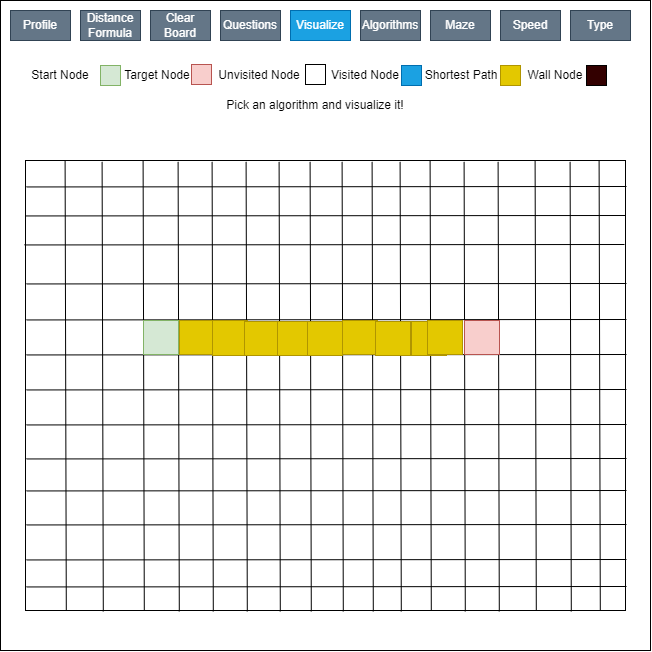

The diagram above was exported from draw.io. Its source (the exported page's mxGraphModel, read from the mxfile embedded in the PNG):
<mxGraphModel dx="1221" dy="575" grid="1" gridSize="10" guides="1" tooltips="1" connect="1" arrows="1" fold="1" page="1" pageScale="1" pageWidth="827" pageHeight="1169" math="0" shadow="0">
  <root>
    <mxCell id="0" />
    <mxCell id="1" parent="0" />
    <mxCell id="sSv7fusMSev46IHdH-EN-1" value="" style="whiteSpace=wrap;html=1;aspect=fixed;" vertex="1" parent="1">
      <mxGeometry x="180" y="70" width="650" height="650" as="geometry" />
    </mxCell>
    <mxCell id="sSv7fusMSev46IHdH-EN-2" value="Profile" style="rounded=0;whiteSpace=wrap;html=1;fillColor=#647687;fontColor=#ffffff;strokeColor=#314354;" vertex="1" parent="1">
      <mxGeometry x="190" y="80" width="60" height="30" as="geometry" />
    </mxCell>
    <mxCell id="sSv7fusMSev46IHdH-EN-3" value="Distance Formula" style="rounded=0;whiteSpace=wrap;html=1;fillColor=#647687;fontColor=#ffffff;strokeColor=#314354;" vertex="1" parent="1">
      <mxGeometry x="260" y="80" width="60" height="30" as="geometry" />
    </mxCell>
    <mxCell id="sSv7fusMSev46IHdH-EN-4" value="Clear Board" style="rounded=0;whiteSpace=wrap;html=1;fillColor=#647687;fontColor=#ffffff;strokeColor=#314354;" vertex="1" parent="1">
      <mxGeometry x="330" y="80" width="60" height="30" as="geometry" />
    </mxCell>
    <mxCell id="sSv7fusMSev46IHdH-EN-5" value="Questions" style="rounded=0;whiteSpace=wrap;html=1;fillColor=#647687;fontColor=#ffffff;strokeColor=#314354;" vertex="1" parent="1">
      <mxGeometry x="400" y="80" width="60" height="30" as="geometry" />
    </mxCell>
    <mxCell id="sSv7fusMSev46IHdH-EN-6" value="Visualize" style="rounded=0;whiteSpace=wrap;html=1;fillColor=#1ba1e2;fontColor=#ffffff;strokeColor=#006EAF;" vertex="1" parent="1">
      <mxGeometry x="470" y="80" width="60" height="30" as="geometry" />
    </mxCell>
    <mxCell id="sSv7fusMSev46IHdH-EN-7" value="Algorithms" style="rounded=0;whiteSpace=wrap;html=1;fillColor=#647687;fontColor=#ffffff;strokeColor=#314354;" vertex="1" parent="1">
      <mxGeometry x="540" y="80" width="60" height="30" as="geometry" />
    </mxCell>
    <mxCell id="sSv7fusMSev46IHdH-EN-9" style="edgeStyle=orthogonalEdgeStyle;rounded=0;orthogonalLoop=1;jettySize=auto;html=1;exitX=0.5;exitY=1;exitDx=0;exitDy=0;" edge="1" parent="1">
      <mxGeometry relative="1" as="geometry">
        <mxPoint x="645" y="110" as="sourcePoint" />
        <mxPoint x="645" y="110" as="targetPoint" />
      </mxGeometry>
    </mxCell>
    <mxCell id="sSv7fusMSev46IHdH-EN-11" value="Maze" style="rounded=0;whiteSpace=wrap;html=1;fillColor=#647687;fontColor=#ffffff;strokeColor=#314354;" vertex="1" parent="1">
      <mxGeometry x="610" y="80" width="60" height="30" as="geometry" />
    </mxCell>
    <mxCell id="sSv7fusMSev46IHdH-EN-12" value="Speed" style="rounded=0;whiteSpace=wrap;html=1;fillColor=#647687;fontColor=#ffffff;strokeColor=#314354;" vertex="1" parent="1">
      <mxGeometry x="680" y="80" width="60" height="30" as="geometry" />
    </mxCell>
    <mxCell id="sSv7fusMSev46IHdH-EN-14" value="Type" style="rounded=0;whiteSpace=wrap;html=1;fillColor=#647687;fontColor=#ffffff;strokeColor=#314354;" vertex="1" parent="1">
      <mxGeometry x="750" y="80" width="60" height="30" as="geometry" />
    </mxCell>
    <mxCell id="sSv7fusMSev46IHdH-EN-15" value="" style="rounded=0;whiteSpace=wrap;html=1;fillColor=#d5e8d4;strokeColor=#82b366;" vertex="1" parent="1">
      <mxGeometry x="280" y="135" width="20" height="20" as="geometry" />
    </mxCell>
    <mxCell id="sSv7fusMSev46IHdH-EN-17" value="Start Node" style="text;html=1;strokeColor=none;fillColor=none;align=center;verticalAlign=middle;whiteSpace=wrap;rounded=0;" vertex="1" parent="1">
      <mxGeometry x="200" y="130" width="80" height="30" as="geometry" />
    </mxCell>
    <mxCell id="sSv7fusMSev46IHdH-EN-18" value="Target Node" style="text;html=1;strokeColor=none;fillColor=none;align=center;verticalAlign=middle;whiteSpace=wrap;rounded=0;" vertex="1" parent="1">
      <mxGeometry x="297" y="130" width="80" height="30" as="geometry" />
    </mxCell>
    <mxCell id="sSv7fusMSev46IHdH-EN-19" value="Unvisited Node" style="text;html=1;strokeColor=none;fillColor=none;align=center;verticalAlign=middle;whiteSpace=wrap;rounded=0;" vertex="1" parent="1">
      <mxGeometry x="394" y="130" width="90" height="30" as="geometry" />
    </mxCell>
    <mxCell id="sSv7fusMSev46IHdH-EN-20" value="Visited Node" style="text;html=1;strokeColor=none;fillColor=none;align=center;verticalAlign=middle;whiteSpace=wrap;rounded=0;" vertex="1" parent="1">
      <mxGeometry x="500" y="130" width="90" height="30" as="geometry" />
    </mxCell>
    <mxCell id="sSv7fusMSev46IHdH-EN-21" value="Shortest Path" style="text;html=1;strokeColor=none;fillColor=none;align=center;verticalAlign=middle;whiteSpace=wrap;rounded=0;" vertex="1" parent="1">
      <mxGeometry x="596" y="130" width="90" height="30" as="geometry" />
    </mxCell>
    <mxCell id="sSv7fusMSev46IHdH-EN-22" value="Wall Node" style="text;html=1;strokeColor=none;fillColor=none;align=center;verticalAlign=middle;whiteSpace=wrap;rounded=0;" vertex="1" parent="1">
      <mxGeometry x="690" y="130" width="90" height="30" as="geometry" />
    </mxCell>
    <mxCell id="sSv7fusMSev46IHdH-EN-23" value="" style="rounded=0;whiteSpace=wrap;html=1;fillColor=#f8cecc;strokeColor=#b85450;" vertex="1" parent="1">
      <mxGeometry x="371" y="134" width="20" height="20" as="geometry" />
    </mxCell>
    <mxCell id="sSv7fusMSev46IHdH-EN-24" value="" style="rounded=0;whiteSpace=wrap;html=1;" vertex="1" parent="1">
      <mxGeometry x="485" y="134" width="20" height="20" as="geometry" />
    </mxCell>
    <mxCell id="sSv7fusMSev46IHdH-EN-25" value="" style="rounded=0;whiteSpace=wrap;html=1;fillColor=#1ba1e2;fontColor=#ffffff;strokeColor=#006EAF;" vertex="1" parent="1">
      <mxGeometry x="581" y="135" width="20" height="20" as="geometry" />
    </mxCell>
    <mxCell id="sSv7fusMSev46IHdH-EN-26" value="" style="rounded=0;whiteSpace=wrap;html=1;fillColor=#e3c800;fontColor=#000000;strokeColor=#B09500;" vertex="1" parent="1">
      <mxGeometry x="680" y="135" width="20" height="20" as="geometry" />
    </mxCell>
    <mxCell id="sSv7fusMSev46IHdH-EN-27" value="" style="rounded=0;whiteSpace=wrap;html=1;fillColor=#330000;" vertex="1" parent="1">
      <mxGeometry x="766" y="135" width="20" height="20" as="geometry" />
    </mxCell>
    <mxCell id="sSv7fusMSev46IHdH-EN-28" value="Pick an algorithm and visualize it!" style="text;html=1;strokeColor=none;fillColor=none;align=center;verticalAlign=middle;whiteSpace=wrap;rounded=0;" vertex="1" parent="1">
      <mxGeometry x="305" y="160" width="380" height="30" as="geometry" />
    </mxCell>
    <mxCell id="sSv7fusMSev46IHdH-EN-29" value="" style="rounded=0;whiteSpace=wrap;html=1;fillColor=none;" vertex="1" parent="1">
      <mxGeometry x="205" y="230" width="600" height="450" as="geometry" />
    </mxCell>
    <mxCell id="sSv7fusMSev46IHdH-EN-31" value="" style="endArrow=none;html=1;rounded=0;exitX=0;exitY=0.101;exitDx=0;exitDy=0;exitPerimeter=0;" edge="1" parent="1">
      <mxGeometry width="50" height="50" relative="1" as="geometry">
        <mxPoint x="205" y="285.44999999999993" as="sourcePoint" />
        <mxPoint x="805" y="285" as="targetPoint" />
      </mxGeometry>
    </mxCell>
    <mxCell id="sSv7fusMSev46IHdH-EN-35" value="" style="endArrow=none;html=1;rounded=0;exitX=0;exitY=0.101;exitDx=0;exitDy=0;exitPerimeter=0;" edge="1" parent="1">
      <mxGeometry width="50" height="50" relative="1" as="geometry">
        <mxPoint x="204" y="314.44999999999993" as="sourcePoint" />
        <mxPoint x="804" y="314" as="targetPoint" />
      </mxGeometry>
    </mxCell>
    <mxCell id="sSv7fusMSev46IHdH-EN-37" value="" style="endArrow=none;html=1;rounded=0;exitX=0;exitY=0.101;exitDx=0;exitDy=0;exitPerimeter=0;" edge="1" parent="1">
      <mxGeometry width="50" height="50" relative="1" as="geometry">
        <mxPoint x="206" y="353.44999999999993" as="sourcePoint" />
        <mxPoint x="806" y="353" as="targetPoint" />
      </mxGeometry>
    </mxCell>
    <mxCell id="sSv7fusMSev46IHdH-EN-38" value="" style="endArrow=none;html=1;rounded=0;exitX=0;exitY=0.101;exitDx=0;exitDy=0;exitPerimeter=0;" edge="1" parent="1">
      <mxGeometry width="50" height="50" relative="1" as="geometry">
        <mxPoint x="206" y="389.44999999999993" as="sourcePoint" />
        <mxPoint x="806" y="389" as="targetPoint" />
      </mxGeometry>
    </mxCell>
    <mxCell id="sSv7fusMSev46IHdH-EN-39" value="" style="endArrow=none;html=1;rounded=0;exitX=0;exitY=0.101;exitDx=0;exitDy=0;exitPerimeter=0;" edge="1" parent="1">
      <mxGeometry width="50" height="50" relative="1" as="geometry">
        <mxPoint x="206" y="424.44999999999993" as="sourcePoint" />
        <mxPoint x="806" y="424" as="targetPoint" />
      </mxGeometry>
    </mxCell>
    <mxCell id="sSv7fusMSev46IHdH-EN-40" value="" style="endArrow=none;html=1;rounded=0;exitX=0;exitY=0.101;exitDx=0;exitDy=0;exitPerimeter=0;" edge="1" parent="1">
      <mxGeometry width="50" height="50" relative="1" as="geometry">
        <mxPoint x="206" y="459.44999999999993" as="sourcePoint" />
        <mxPoint x="806" y="459" as="targetPoint" />
      </mxGeometry>
    </mxCell>
    <mxCell id="sSv7fusMSev46IHdH-EN-41" value="" style="endArrow=none;html=1;rounded=0;exitX=0;exitY=0.101;exitDx=0;exitDy=0;exitPerimeter=0;" edge="1" parent="1">
      <mxGeometry width="50" height="50" relative="1" as="geometry">
        <mxPoint x="206" y="494.44999999999993" as="sourcePoint" />
        <mxPoint x="806" y="494" as="targetPoint" />
      </mxGeometry>
    </mxCell>
    <mxCell id="sSv7fusMSev46IHdH-EN-42" value="" style="endArrow=none;html=1;rounded=0;exitX=0;exitY=0.101;exitDx=0;exitDy=0;exitPerimeter=0;" edge="1" parent="1">
      <mxGeometry width="50" height="50" relative="1" as="geometry">
        <mxPoint x="206" y="528.4499999999999" as="sourcePoint" />
        <mxPoint x="806" y="528" as="targetPoint" />
      </mxGeometry>
    </mxCell>
    <mxCell id="sSv7fusMSev46IHdH-EN-43" value="" style="endArrow=none;html=1;rounded=0;exitX=0;exitY=0.101;exitDx=0;exitDy=0;exitPerimeter=0;" edge="1" parent="1">
      <mxGeometry width="50" height="50" relative="1" as="geometry">
        <mxPoint x="206" y="560.4499999999999" as="sourcePoint" />
        <mxPoint x="806" y="560" as="targetPoint" />
      </mxGeometry>
    </mxCell>
    <mxCell id="sSv7fusMSev46IHdH-EN-44" value="" style="endArrow=none;html=1;rounded=0;exitX=0;exitY=0.101;exitDx=0;exitDy=0;exitPerimeter=0;" edge="1" parent="1">
      <mxGeometry width="50" height="50" relative="1" as="geometry">
        <mxPoint x="206" y="594.4499999999999" as="sourcePoint" />
        <mxPoint x="806" y="594" as="targetPoint" />
      </mxGeometry>
    </mxCell>
    <mxCell id="sSv7fusMSev46IHdH-EN-45" value="" style="endArrow=none;html=1;rounded=0;exitX=0;exitY=0.101;exitDx=0;exitDy=0;exitPerimeter=0;" edge="1" parent="1">
      <mxGeometry width="50" height="50" relative="1" as="geometry">
        <mxPoint x="206" y="629.4499999999999" as="sourcePoint" />
        <mxPoint x="806" y="629" as="targetPoint" />
      </mxGeometry>
    </mxCell>
    <mxCell id="sSv7fusMSev46IHdH-EN-46" value="" style="endArrow=none;html=1;rounded=0;exitX=0;exitY=0.101;exitDx=0;exitDy=0;exitPerimeter=0;" edge="1" parent="1">
      <mxGeometry width="50" height="50" relative="1" as="geometry">
        <mxPoint x="206" y="656.4499999999999" as="sourcePoint" />
        <mxPoint x="806" y="656" as="targetPoint" />
      </mxGeometry>
    </mxCell>
    <mxCell id="sSv7fusMSev46IHdH-EN-47" value="" style="endArrow=none;html=1;rounded=0;exitX=0;exitY=0.101;exitDx=0;exitDy=0;exitPerimeter=0;" edge="1" parent="1">
      <mxGeometry width="50" height="50" relative="1" as="geometry">
        <mxPoint x="206" y="256.44999999999993" as="sourcePoint" />
        <mxPoint x="806" y="256" as="targetPoint" />
      </mxGeometry>
    </mxCell>
    <mxCell id="sSv7fusMSev46IHdH-EN-48" value="" style="endArrow=none;html=1;rounded=0;exitX=0.066;exitY=0.003;exitDx=0;exitDy=0;exitPerimeter=0;entryX=0.068;entryY=1.008;entryDx=0;entryDy=0;entryPerimeter=0;" edge="1" parent="1">
      <mxGeometry width="50" height="50" relative="1" as="geometry">
        <mxPoint x="244.5999999999999" y="230.34999999999997" as="sourcePoint" />
        <mxPoint x="245.79999999999995" y="680" as="targetPoint" />
      </mxGeometry>
    </mxCell>
    <mxCell id="sSv7fusMSev46IHdH-EN-49" value="" style="endArrow=none;html=1;rounded=0;exitX=0.066;exitY=0.003;exitDx=0;exitDy=0;exitPerimeter=0;entryX=0.068;entryY=1.008;entryDx=0;entryDy=0;entryPerimeter=0;" edge="1" parent="1">
      <mxGeometry width="50" height="50" relative="1" as="geometry">
        <mxPoint x="281.5999999999999" y="231.34999999999997" as="sourcePoint" />
        <mxPoint x="282.79999999999995" y="681" as="targetPoint" />
      </mxGeometry>
    </mxCell>
    <mxCell id="sSv7fusMSev46IHdH-EN-50" value="" style="endArrow=none;html=1;rounded=0;exitX=0.066;exitY=0.003;exitDx=0;exitDy=0;exitPerimeter=0;entryX=0.068;entryY=1.008;entryDx=0;entryDy=0;entryPerimeter=0;" edge="1" parent="1">
      <mxGeometry width="50" height="50" relative="1" as="geometry">
        <mxPoint x="322.5999999999999" y="230.34999999999997" as="sourcePoint" />
        <mxPoint x="323.79999999999995" y="680" as="targetPoint" />
      </mxGeometry>
    </mxCell>
    <mxCell id="sSv7fusMSev46IHdH-EN-51" value="" style="endArrow=none;html=1;rounded=0;exitX=0.066;exitY=0.003;exitDx=0;exitDy=0;exitPerimeter=0;entryX=0.068;entryY=1.008;entryDx=0;entryDy=0;entryPerimeter=0;" edge="1" parent="1">
      <mxGeometry width="50" height="50" relative="1" as="geometry">
        <mxPoint x="357.5999999999999" y="231.34999999999997" as="sourcePoint" />
        <mxPoint x="358.79999999999995" y="681" as="targetPoint" />
      </mxGeometry>
    </mxCell>
    <mxCell id="sSv7fusMSev46IHdH-EN-52" value="" style="endArrow=none;html=1;rounded=0;exitX=0.066;exitY=0.003;exitDx=0;exitDy=0;exitPerimeter=0;entryX=0.068;entryY=1.008;entryDx=0;entryDy=0;entryPerimeter=0;" edge="1" parent="1">
      <mxGeometry width="50" height="50" relative="1" as="geometry">
        <mxPoint x="391.5999999999999" y="231.34999999999997" as="sourcePoint" />
        <mxPoint x="392.79999999999995" y="681" as="targetPoint" />
      </mxGeometry>
    </mxCell>
    <mxCell id="sSv7fusMSev46IHdH-EN-53" value="" style="endArrow=none;html=1;rounded=0;exitX=0.066;exitY=0.003;exitDx=0;exitDy=0;exitPerimeter=0;entryX=0.068;entryY=1.008;entryDx=0;entryDy=0;entryPerimeter=0;" edge="1" parent="1">
      <mxGeometry width="50" height="50" relative="1" as="geometry">
        <mxPoint x="425.5999999999999" y="231.34999999999997" as="sourcePoint" />
        <mxPoint x="426.79999999999995" y="681" as="targetPoint" />
      </mxGeometry>
    </mxCell>
    <mxCell id="sSv7fusMSev46IHdH-EN-54" value="" style="endArrow=none;html=1;rounded=0;exitX=0.066;exitY=0.003;exitDx=0;exitDy=0;exitPerimeter=0;entryX=0.068;entryY=1.008;entryDx=0;entryDy=0;entryPerimeter=0;" edge="1" parent="1">
      <mxGeometry width="50" height="50" relative="1" as="geometry">
        <mxPoint x="458.5999999999999" y="231.34999999999997" as="sourcePoint" />
        <mxPoint x="459.79999999999995" y="681" as="targetPoint" />
      </mxGeometry>
    </mxCell>
    <mxCell id="sSv7fusMSev46IHdH-EN-55" value="" style="endArrow=none;html=1;rounded=0;exitX=0.066;exitY=0.003;exitDx=0;exitDy=0;exitPerimeter=0;entryX=0.068;entryY=1.008;entryDx=0;entryDy=0;entryPerimeter=0;" edge="1" parent="1">
      <mxGeometry width="50" height="50" relative="1" as="geometry">
        <mxPoint x="489.5999999999999" y="231.34999999999997" as="sourcePoint" />
        <mxPoint x="490.79999999999984" y="681" as="targetPoint" />
      </mxGeometry>
    </mxCell>
    <mxCell id="sSv7fusMSev46IHdH-EN-56" value="" style="endArrow=none;html=1;rounded=0;exitX=0.066;exitY=0.003;exitDx=0;exitDy=0;exitPerimeter=0;entryX=0.068;entryY=1.008;entryDx=0;entryDy=0;entryPerimeter=0;" edge="1" parent="1">
      <mxGeometry width="50" height="50" relative="1" as="geometry">
        <mxPoint x="521.5999999999999" y="231.34999999999997" as="sourcePoint" />
        <mxPoint x="522.7999999999998" y="681" as="targetPoint" />
      </mxGeometry>
    </mxCell>
    <mxCell id="sSv7fusMSev46IHdH-EN-57" value="" style="endArrow=none;html=1;rounded=0;exitX=0.066;exitY=0.003;exitDx=0;exitDy=0;exitPerimeter=0;entryX=0.068;entryY=1.008;entryDx=0;entryDy=0;entryPerimeter=0;" edge="1" parent="1">
      <mxGeometry width="50" height="50" relative="1" as="geometry">
        <mxPoint x="551.5999999999999" y="231.34999999999997" as="sourcePoint" />
        <mxPoint x="552.7999999999998" y="681" as="targetPoint" />
      </mxGeometry>
    </mxCell>
    <mxCell id="sSv7fusMSev46IHdH-EN-58" value="" style="endArrow=none;html=1;rounded=0;exitX=0.066;exitY=0.003;exitDx=0;exitDy=0;exitPerimeter=0;entryX=0.068;entryY=1.008;entryDx=0;entryDy=0;entryPerimeter=0;" edge="1" parent="1">
      <mxGeometry width="50" height="50" relative="1" as="geometry">
        <mxPoint x="579.5999999999999" y="231.34999999999997" as="sourcePoint" />
        <mxPoint x="580.7999999999998" y="681" as="targetPoint" />
      </mxGeometry>
    </mxCell>
    <mxCell id="sSv7fusMSev46IHdH-EN-59" value="" style="endArrow=none;html=1;rounded=0;exitX=0.066;exitY=0.003;exitDx=0;exitDy=0;exitPerimeter=0;entryX=0.068;entryY=1.008;entryDx=0;entryDy=0;entryPerimeter=0;" edge="1" parent="1">
      <mxGeometry width="50" height="50" relative="1" as="geometry">
        <mxPoint x="609.5999999999999" y="230.34999999999997" as="sourcePoint" />
        <mxPoint x="610.7999999999997" y="680" as="targetPoint" />
      </mxGeometry>
    </mxCell>
    <mxCell id="sSv7fusMSev46IHdH-EN-60" value="" style="endArrow=none;html=1;rounded=0;exitX=0.066;exitY=0.003;exitDx=0;exitDy=0;exitPerimeter=0;entryX=0.068;entryY=1.008;entryDx=0;entryDy=0;entryPerimeter=0;" edge="1" parent="1">
      <mxGeometry width="50" height="50" relative="1" as="geometry">
        <mxPoint x="643.5999999999999" y="231.35000000000002" as="sourcePoint" />
        <mxPoint x="644.7999999999997" y="680.9999999999999" as="targetPoint" />
      </mxGeometry>
    </mxCell>
    <mxCell id="sSv7fusMSev46IHdH-EN-61" value="" style="endArrow=none;html=1;rounded=0;exitX=0.066;exitY=0.003;exitDx=0;exitDy=0;exitPerimeter=0;entryX=0.068;entryY=1.008;entryDx=0;entryDy=0;entryPerimeter=0;" edge="1" parent="1">
      <mxGeometry width="50" height="50" relative="1" as="geometry">
        <mxPoint x="677.5999999999999" y="231.35000000000002" as="sourcePoint" />
        <mxPoint x="678.7999999999997" y="680.9999999999999" as="targetPoint" />
      </mxGeometry>
    </mxCell>
    <mxCell id="sSv7fusMSev46IHdH-EN-62" value="" style="endArrow=none;html=1;rounded=0;exitX=0.066;exitY=0.003;exitDx=0;exitDy=0;exitPerimeter=0;entryX=0.068;entryY=1.008;entryDx=0;entryDy=0;entryPerimeter=0;" edge="1" parent="1">
      <mxGeometry width="50" height="50" relative="1" as="geometry">
        <mxPoint x="714.5999999999999" y="230.35000000000002" as="sourcePoint" />
        <mxPoint x="715.7999999999997" y="679.9999999999999" as="targetPoint" />
      </mxGeometry>
    </mxCell>
    <mxCell id="sSv7fusMSev46IHdH-EN-63" value="" style="endArrow=none;html=1;rounded=0;exitX=0.066;exitY=0.003;exitDx=0;exitDy=0;exitPerimeter=0;entryX=0.068;entryY=1.008;entryDx=0;entryDy=0;entryPerimeter=0;" edge="1" parent="1">
      <mxGeometry width="50" height="50" relative="1" as="geometry">
        <mxPoint x="749.5999999999999" y="231.35000000000002" as="sourcePoint" />
        <mxPoint x="750.7999999999997" y="680.9999999999999" as="targetPoint" />
      </mxGeometry>
    </mxCell>
    <mxCell id="sSv7fusMSev46IHdH-EN-64" value="" style="endArrow=none;html=1;rounded=0;exitX=0.066;exitY=0.003;exitDx=0;exitDy=0;exitPerimeter=0;entryX=0.068;entryY=1.008;entryDx=0;entryDy=0;entryPerimeter=0;" edge="1" parent="1">
      <mxGeometry width="50" height="50" relative="1" as="geometry">
        <mxPoint x="778.5999999999999" y="230.34999999999997" as="sourcePoint" />
        <mxPoint x="779.7999999999997" y="679.9999999999998" as="targetPoint" />
      </mxGeometry>
    </mxCell>
    <mxCell id="sSv7fusMSev46IHdH-EN-66" value="" style="rounded=0;whiteSpace=wrap;html=1;fillColor=#D5E8D4;strokeColor=#82b366;" vertex="1" parent="1">
      <mxGeometry x="323" y="390" width="35" height="34" as="geometry" />
    </mxCell>
    <mxCell id="sSv7fusMSev46IHdH-EN-67" value="" style="rounded=0;whiteSpace=wrap;html=1;fillColor=#f8cecc;strokeColor=#b85450;" vertex="1" parent="1">
      <mxGeometry x="644" y="390" width="35" height="34" as="geometry" />
    </mxCell>
    <mxCell id="sSv7fusMSev46IHdH-EN-68" value="" style="rounded=0;whiteSpace=wrap;html=1;fillColor=#D5E8D4;strokeColor=#82b366;" vertex="1" parent="1">
      <mxGeometry x="358" y="390" width="35" height="34" as="geometry" />
    </mxCell>
    <mxCell id="sSv7fusMSev46IHdH-EN-70" value="" style="rounded=0;whiteSpace=wrap;html=1;fillColor=#e3c800;strokeColor=#B09500;fontColor=#000000;" vertex="1" parent="1">
      <mxGeometry x="359" y="390" width="35" height="34" as="geometry" />
    </mxCell>
    <mxCell id="sSv7fusMSev46IHdH-EN-78" value="" style="rounded=0;whiteSpace=wrap;html=1;fillColor=#e3c800;strokeColor=#B09500;fontColor=#000000;" vertex="1" parent="1">
      <mxGeometry x="392" y="390" width="35" height="35" as="geometry" />
    </mxCell>
    <mxCell id="sSv7fusMSev46IHdH-EN-81" value="" style="rounded=0;whiteSpace=wrap;html=1;fillColor=#e3c800;strokeColor=#B09500;fontColor=#000000;" vertex="1" parent="1">
      <mxGeometry x="424" y="391" width="35" height="34" as="geometry" />
    </mxCell>
    <mxCell id="sSv7fusMSev46IHdH-EN-82" value="" style="rounded=0;whiteSpace=wrap;html=1;fillColor=#e3c800;strokeColor=#B09500;fontColor=#000000;" vertex="1" parent="1">
      <mxGeometry x="457" y="391" width="35" height="34" as="geometry" />
    </mxCell>
    <mxCell id="sSv7fusMSev46IHdH-EN-83" value="" style="rounded=0;whiteSpace=wrap;html=1;fillColor=#e3c800;strokeColor=#B09500;fontColor=#000000;" vertex="1" parent="1">
      <mxGeometry x="487" y="391" width="35" height="34" as="geometry" />
    </mxCell>
    <mxCell id="sSv7fusMSev46IHdH-EN-84" value="" style="rounded=0;whiteSpace=wrap;html=1;fillColor=#e3c800;strokeColor=#B09500;fontColor=#000000;" vertex="1" parent="1">
      <mxGeometry x="522" y="390" width="35" height="34" as="geometry" />
    </mxCell>
    <mxCell id="sSv7fusMSev46IHdH-EN-85" value="" style="rounded=0;whiteSpace=wrap;html=1;fillColor=#e3c800;strokeColor=#B09500;fontColor=#000000;" vertex="1" parent="1">
      <mxGeometry x="555" y="391" width="35" height="34" as="geometry" />
    </mxCell>
    <mxCell id="sSv7fusMSev46IHdH-EN-86" value="" style="rounded=0;whiteSpace=wrap;html=1;fillColor=#e3c800;strokeColor=#B09500;fontColor=#000000;" vertex="1" parent="1">
      <mxGeometry x="591" y="391" width="35" height="34" as="geometry" />
    </mxCell>
    <mxCell id="sSv7fusMSev46IHdH-EN-87" value="" style="rounded=0;whiteSpace=wrap;html=1;fillColor=#e3c800;strokeColor=#B09500;fontColor=#000000;" vertex="1" parent="1">
      <mxGeometry x="607" y="390" width="35" height="34" as="geometry" />
    </mxCell>
  </root>
</mxGraphModel>